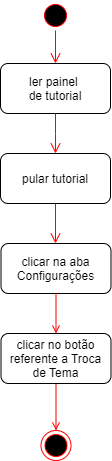

The diagram above was exported from draw.io. Its source (the exported page's mxGraphModel, read from the mxfile embedded in the PNG):
<mxGraphModel dx="880" dy="521" grid="1" gridSize="10" guides="1" tooltips="1" connect="1" arrows="1" fold="1" page="1" pageScale="1" pageWidth="1169" pageHeight="826" background="none" math="0" shadow="0">
  <root>
    <mxCell id="0" />
    <mxCell id="1" parent="0" />
    <mxCell id="20" value="" style="endArrow=open;strokeColor=#FF0000;endFill=1;rounded=0;entryX=0.5;entryY=0;entryDx=0;entryDy=0;exitX=0.5;exitY=1;exitDx=0;exitDy=0;" parent="1" source="zscKiEwWfd5TCdISiovu-51" target="zscKiEwWfd5TCdISiovu-56" edge="1">
      <mxGeometry relative="1" as="geometry">
        <mxPoint x="270" y="410" as="sourcePoint" />
        <mxPoint x="400" y="45" as="targetPoint" />
        <Array as="points" />
      </mxGeometry>
    </mxCell>
    <mxCell id="zscKiEwWfd5TCdISiovu-48" value="" style="ellipse;shape=startState;fillColor=#000000;strokeColor=#ff0000;" parent="1" vertex="1">
      <mxGeometry x="265" y="10" width="30" height="30" as="geometry" />
    </mxCell>
    <mxCell id="zscKiEwWfd5TCdISiovu-51" value="clicar no botão&#10;referente a Troca&#10;de Tema" style="rounded=1;" parent="1" vertex="1">
      <mxGeometry x="225.5" y="343" width="110" height="50" as="geometry" />
    </mxCell>
    <mxCell id="zscKiEwWfd5TCdISiovu-54" value="ler painel &#10;de tutorial" style="rounded=1;" parent="1" vertex="1">
      <mxGeometry x="225" y="73" width="110" height="50" as="geometry" />
    </mxCell>
    <mxCell id="zscKiEwWfd5TCdISiovu-56" value="" style="ellipse;shape=endState;fillColor=#000000;strokeColor=#ff0000" parent="1" vertex="1">
      <mxGeometry x="265.5" y="440" width="30" height="30" as="geometry" />
    </mxCell>
    <mxCell id="FVtXL2l5g4kQyS-cMRPu-20" value="pular tutorial" style="rounded=1;" parent="1" vertex="1">
      <mxGeometry x="225" y="163" width="110" height="50" as="geometry" />
    </mxCell>
    <mxCell id="FVtXL2l5g4kQyS-cMRPu-21" value="" style="edgeStyle=elbowEdgeStyle;elbow=horizontal;verticalAlign=bottom;endArrow=open;endSize=8;strokeColor=#FF0000;endFill=1;rounded=0;entryX=0.5;entryY=0;entryDx=0;entryDy=0;exitX=0.5;exitY=1;exitDx=0;exitDy=0;" parent="1" source="zscKiEwWfd5TCdISiovu-54" target="FVtXL2l5g4kQyS-cMRPu-20" edge="1">
      <mxGeometry x="-64.5" y="-88" as="geometry">
        <mxPoint x="290.5" y="83" as="targetPoint" />
        <mxPoint x="290.5" y="43" as="sourcePoint" />
      </mxGeometry>
    </mxCell>
    <mxCell id="FVtXL2l5g4kQyS-cMRPu-22" value="clicar na aba&#10;Configurações" style="rounded=1;" parent="1" vertex="1">
      <mxGeometry x="225.5" y="253" width="110" height="50" as="geometry" />
    </mxCell>
    <mxCell id="FVtXL2l5g4kQyS-cMRPu-23" value="" style="edgeStyle=elbowEdgeStyle;elbow=horizontal;verticalAlign=bottom;endArrow=open;endSize=8;strokeColor=#FF0000;endFill=1;rounded=0;entryX=0.5;entryY=0;entryDx=0;entryDy=0;exitX=0.5;exitY=1;exitDx=0;exitDy=0;" parent="1" source="FVtXL2l5g4kQyS-cMRPu-20" target="FVtXL2l5g4kQyS-cMRPu-22" edge="1">
      <mxGeometry x="-64.5" y="-88" as="geometry">
        <mxPoint x="290.5" y="173" as="targetPoint" />
        <mxPoint x="290.5" y="133" as="sourcePoint" />
      </mxGeometry>
    </mxCell>
    <mxCell id="FVtXL2l5g4kQyS-cMRPu-24" value="" style="endArrow=open;strokeColor=#FF0000;endFill=1;rounded=0;exitX=0.5;exitY=1;exitDx=0;exitDy=0;entryX=0.5;entryY=0;entryDx=0;entryDy=0;" parent="1" source="FVtXL2l5g4kQyS-cMRPu-22" target="zscKiEwWfd5TCdISiovu-51" edge="1">
      <mxGeometry relative="1" as="geometry">
        <mxPoint x="290.5" y="403" as="sourcePoint" />
        <mxPoint x="290.5" y="473" as="targetPoint" />
      </mxGeometry>
    </mxCell>
    <mxCell id="FVtXL2l5g4kQyS-cMRPu-35" value="" style="edgeStyle=elbowEdgeStyle;elbow=horizontal;verticalAlign=bottom;endArrow=open;endSize=8;strokeColor=#FF0000;endFill=1;rounded=0;entryX=0.5;entryY=0;entryDx=0;entryDy=0;exitX=0.5;exitY=1;exitDx=0;exitDy=0;" parent="1" source="zscKiEwWfd5TCdISiovu-48" target="zscKiEwWfd5TCdISiovu-54" edge="1">
      <mxGeometry x="-64.5" y="-88" as="geometry">
        <mxPoint x="290" y="173" as="targetPoint" />
        <mxPoint x="290" y="133" as="sourcePoint" />
      </mxGeometry>
    </mxCell>
  </root>
</mxGraphModel>